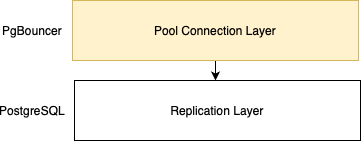

The diagram above was exported from draw.io. Its source (the exported page's mxGraphModel, read from the mxfile embedded in the PNG):
<mxGraphModel dx="995" dy="731" grid="1" gridSize="10" guides="1" tooltips="1" connect="1" arrows="1" fold="1" page="1" pageScale="1" pageWidth="827" pageHeight="1169" math="0" shadow="0">
  <root>
    <mxCell id="0" />
    <mxCell id="1" parent="0" />
    <mxCell id="lsc6NpSiwPhJtkZAYZ_y-43" value="Replication Layer" style="rounded=0;whiteSpace=wrap;html=1;" vertex="1" parent="1">
      <mxGeometry x="294" y="580" width="286" height="60" as="geometry" />
    </mxCell>
    <mxCell id="lsc6NpSiwPhJtkZAYZ_y-46" value="" style="edgeStyle=orthogonalEdgeStyle;rounded=0;orthogonalLoop=1;jettySize=auto;html=1;" edge="1" parent="1" source="lsc6NpSiwPhJtkZAYZ_y-45">
      <mxGeometry relative="1" as="geometry">
        <mxPoint x="435.0000000000002" y="580" as="targetPoint" />
      </mxGeometry>
    </mxCell>
    <mxCell id="lsc6NpSiwPhJtkZAYZ_y-45" value="Pool Connection Layer" style="rounded=0;whiteSpace=wrap;html=1;fillColor=#fff2cc;strokeColor=#d6b656;" vertex="1" parent="1">
      <mxGeometry x="292" y="500" width="286" height="60" as="geometry" />
    </mxCell>
    <mxCell id="lsc6NpSiwPhJtkZAYZ_y-48" value="PostgreSQL" style="text;html=1;align=center;verticalAlign=middle;whiteSpace=wrap;rounded=0;" vertex="1" parent="1">
      <mxGeometry x="222" y="595" width="60" height="30" as="geometry" />
    </mxCell>
    <mxCell id="lsc6NpSiwPhJtkZAYZ_y-50" value="PgBouncer" style="text;html=1;align=center;verticalAlign=middle;whiteSpace=wrap;rounded=0;" vertex="1" parent="1">
      <mxGeometry x="222" y="515" width="60" height="30" as="geometry" />
    </mxCell>
  </root>
</mxGraphModel>